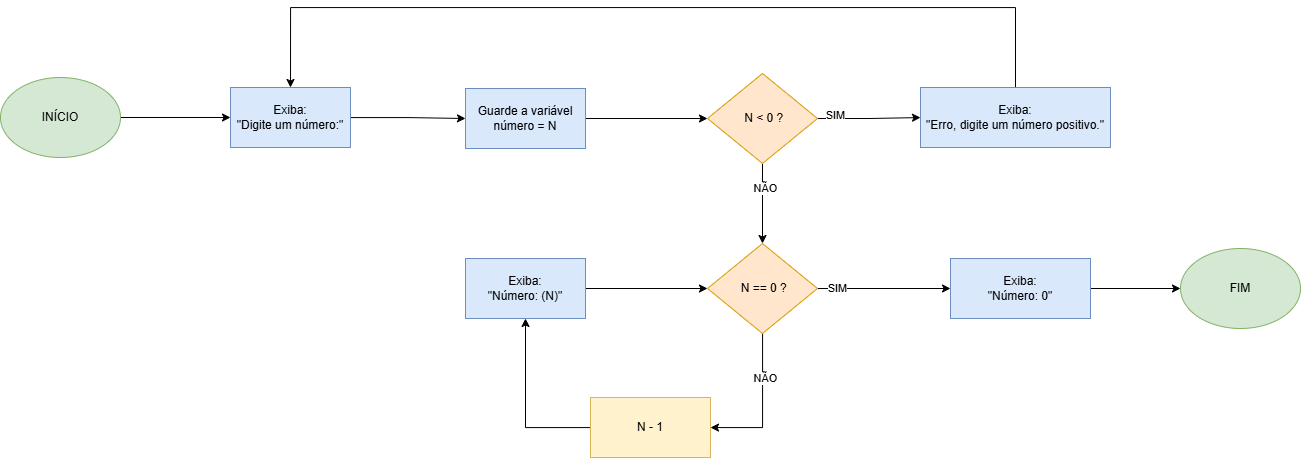

The diagram above was exported from draw.io. Its source (the exported page's mxGraphModel, read from the mxfile embedded in the PNG):
<mxGraphModel dx="1251" dy="1737" grid="1" gridSize="10" guides="1" tooltips="1" connect="1" arrows="1" fold="1" page="1" pageScale="1" pageWidth="827" pageHeight="1169" math="0" shadow="0">
  <root>
    <mxCell id="0" />
    <mxCell id="1" parent="0" />
    <mxCell id="PuFyZbAFdC_62iU6Tkgz-2" style="edgeStyle=orthogonalEdgeStyle;rounded=0;orthogonalLoop=1;jettySize=auto;html=1;" parent="1" source="t2rfJw3vpu_88cM8lmbK-1" target="PuFyZbAFdC_62iU6Tkgz-1" edge="1">
      <mxGeometry relative="1" as="geometry" />
    </mxCell>
    <mxCell id="t2rfJw3vpu_88cM8lmbK-1" value="INÍCIO" style="ellipse;whiteSpace=wrap;html=1;fillColor=#d5e8d4;strokeColor=#82b366;" parent="1" vertex="1">
      <mxGeometry x="10" y="30" width="120" height="80" as="geometry" />
    </mxCell>
    <mxCell id="PuFyZbAFdC_62iU6Tkgz-4" value="" style="edgeStyle=orthogonalEdgeStyle;rounded=0;orthogonalLoop=1;jettySize=auto;html=1;" parent="1" source="PuFyZbAFdC_62iU6Tkgz-1" target="PuFyZbAFdC_62iU6Tkgz-3" edge="1">
      <mxGeometry relative="1" as="geometry" />
    </mxCell>
    <mxCell id="PuFyZbAFdC_62iU6Tkgz-1" value="Exiba:&lt;div&gt;&quot;Digite um número:&quot;&lt;/div&gt;" style="rounded=0;whiteSpace=wrap;html=1;fillColor=#dae8fc;strokeColor=#6c8ebf;" parent="1" vertex="1">
      <mxGeometry x="240" y="40" width="120" height="60" as="geometry" />
    </mxCell>
    <mxCell id="PuFyZbAFdC_62iU6Tkgz-17" value="" style="edgeStyle=orthogonalEdgeStyle;rounded=0;orthogonalLoop=1;jettySize=auto;html=1;" parent="1" source="PuFyZbAFdC_62iU6Tkgz-3" target="PuFyZbAFdC_62iU6Tkgz-16" edge="1">
      <mxGeometry relative="1" as="geometry" />
    </mxCell>
    <mxCell id="PuFyZbAFdC_62iU6Tkgz-3" value="Guarde a variável&lt;div&gt;número = N&lt;/div&gt;" style="whiteSpace=wrap;html=1;rounded=0;fillColor=#dae8fc;strokeColor=#6c8ebf;" parent="1" vertex="1">
      <mxGeometry x="475" y="41" width="120" height="60" as="geometry" />
    </mxCell>
    <mxCell id="PuFyZbAFdC_62iU6Tkgz-19" value="" style="edgeStyle=orthogonalEdgeStyle;rounded=0;orthogonalLoop=1;jettySize=auto;html=1;" parent="1" source="PuFyZbAFdC_62iU6Tkgz-16" target="PuFyZbAFdC_62iU6Tkgz-18" edge="1">
      <mxGeometry relative="1" as="geometry" />
    </mxCell>
    <mxCell id="PuFyZbAFdC_62iU6Tkgz-22" value="SIM" style="edgeLabel;html=1;align=center;verticalAlign=middle;resizable=0;points=[];" parent="PuFyZbAFdC_62iU6Tkgz-19" vertex="1" connectable="0">
      <mxGeometry x="-0.6545" y="4" relative="1" as="geometry">
        <mxPoint as="offset" />
      </mxGeometry>
    </mxCell>
    <mxCell id="PuFyZbAFdC_62iU6Tkgz-25" value="" style="edgeStyle=orthogonalEdgeStyle;rounded=0;orthogonalLoop=1;jettySize=auto;html=1;" parent="1" source="PuFyZbAFdC_62iU6Tkgz-16" target="PuFyZbAFdC_62iU6Tkgz-24" edge="1">
      <mxGeometry relative="1" as="geometry" />
    </mxCell>
    <mxCell id="PuFyZbAFdC_62iU6Tkgz-26" value="NÃO" style="edgeLabel;html=1;align=center;verticalAlign=middle;resizable=0;points=[];" parent="PuFyZbAFdC_62iU6Tkgz-25" vertex="1" connectable="0">
      <mxGeometry x="-0.3917" y="2" relative="1" as="geometry">
        <mxPoint as="offset" />
      </mxGeometry>
    </mxCell>
    <mxCell id="PuFyZbAFdC_62iU6Tkgz-16" value="&amp;nbsp;N &amp;lt; 0 ?" style="rhombus;whiteSpace=wrap;html=1;fillColor=#ffe6cc;strokeColor=#d79b00;rounded=0;" parent="1" vertex="1">
      <mxGeometry x="717" y="26" width="110" height="90" as="geometry" />
    </mxCell>
    <mxCell id="PuFyZbAFdC_62iU6Tkgz-23" style="edgeStyle=orthogonalEdgeStyle;rounded=0;orthogonalLoop=1;jettySize=auto;html=1;entryX=0.5;entryY=0;entryDx=0;entryDy=0;" parent="1" source="PuFyZbAFdC_62iU6Tkgz-18" target="PuFyZbAFdC_62iU6Tkgz-1" edge="1">
      <mxGeometry relative="1" as="geometry">
        <Array as="points">
          <mxPoint x="1025" y="-40" />
          <mxPoint x="300" y="-40" />
        </Array>
      </mxGeometry>
    </mxCell>
    <mxCell id="PuFyZbAFdC_62iU6Tkgz-18" value="Exiba:&lt;div&gt;&quot;Erro, digite um número positivo.&quot;&lt;/div&gt;" style="whiteSpace=wrap;html=1;fillColor=#dae8fc;strokeColor=#6c8ebf;rounded=0;" parent="1" vertex="1">
      <mxGeometry x="930" y="40" width="190" height="60" as="geometry" />
    </mxCell>
    <mxCell id="PuFyZbAFdC_62iU6Tkgz-28" value="" style="edgeStyle=orthogonalEdgeStyle;rounded=0;orthogonalLoop=1;jettySize=auto;html=1;" parent="1" source="PuFyZbAFdC_62iU6Tkgz-24" target="PuFyZbAFdC_62iU6Tkgz-27" edge="1">
      <mxGeometry relative="1" as="geometry" />
    </mxCell>
    <mxCell id="PuFyZbAFdC_62iU6Tkgz-29" value="SIM" style="edgeLabel;html=1;align=center;verticalAlign=middle;resizable=0;points=[];" parent="PuFyZbAFdC_62iU6Tkgz-28" vertex="1" connectable="0">
      <mxGeometry x="-0.6923" y="1" relative="1" as="geometry">
        <mxPoint x="-1" as="offset" />
      </mxGeometry>
    </mxCell>
    <mxCell id="PuFyZbAFdC_62iU6Tkgz-31" value="" style="edgeStyle=orthogonalEdgeStyle;rounded=0;orthogonalLoop=1;jettySize=auto;html=1;" parent="1" source="PuFyZbAFdC_62iU6Tkgz-24" target="PuFyZbAFdC_62iU6Tkgz-30" edge="1">
      <mxGeometry relative="1" as="geometry">
        <Array as="points">
          <mxPoint x="772" y="380" />
        </Array>
      </mxGeometry>
    </mxCell>
    <mxCell id="PuFyZbAFdC_62iU6Tkgz-32" value="NÃO" style="edgeLabel;html=1;align=center;verticalAlign=middle;resizable=0;points=[];" parent="PuFyZbAFdC_62iU6Tkgz-31" vertex="1" connectable="0">
      <mxGeometry x="-0.3964" y="2" relative="1" as="geometry">
        <mxPoint as="offset" />
      </mxGeometry>
    </mxCell>
    <mxCell id="PuFyZbAFdC_62iU6Tkgz-24" value="&amp;nbsp;N == 0 ?" style="rhombus;whiteSpace=wrap;html=1;fillColor=#ffe6cc;strokeColor=#d79b00;rounded=0;" parent="1" vertex="1">
      <mxGeometry x="717" y="196" width="110" height="90" as="geometry" />
    </mxCell>
    <mxCell id="cLHioYhyVmOuagHIPtLT-2" style="edgeStyle=orthogonalEdgeStyle;rounded=0;orthogonalLoop=1;jettySize=auto;html=1;" edge="1" parent="1" source="PuFyZbAFdC_62iU6Tkgz-27" target="cLHioYhyVmOuagHIPtLT-1">
      <mxGeometry relative="1" as="geometry" />
    </mxCell>
    <mxCell id="PuFyZbAFdC_62iU6Tkgz-27" value="Exiba:&lt;div&gt;&quot;Número: 0&quot;&lt;/div&gt;" style="whiteSpace=wrap;html=1;fillColor=#dae8fc;strokeColor=#6c8ebf;rounded=0;" parent="1" vertex="1">
      <mxGeometry x="960" y="211" width="140" height="60" as="geometry" />
    </mxCell>
    <mxCell id="PuFyZbAFdC_62iU6Tkgz-34" value="" style="edgeStyle=orthogonalEdgeStyle;rounded=0;orthogonalLoop=1;jettySize=auto;html=1;" parent="1" source="PuFyZbAFdC_62iU6Tkgz-30" target="PuFyZbAFdC_62iU6Tkgz-33" edge="1">
      <mxGeometry relative="1" as="geometry" />
    </mxCell>
    <mxCell id="PuFyZbAFdC_62iU6Tkgz-30" value="N - 1" style="whiteSpace=wrap;html=1;fillColor=#fff2cc;strokeColor=#d6b656;rounded=0;" parent="1" vertex="1">
      <mxGeometry x="600" y="350" width="120" height="60" as="geometry" />
    </mxCell>
    <mxCell id="PuFyZbAFdC_62iU6Tkgz-35" style="edgeStyle=orthogonalEdgeStyle;rounded=0;orthogonalLoop=1;jettySize=auto;html=1;entryX=0;entryY=0.5;entryDx=0;entryDy=0;" parent="1" source="PuFyZbAFdC_62iU6Tkgz-33" target="PuFyZbAFdC_62iU6Tkgz-24" edge="1">
      <mxGeometry relative="1" as="geometry" />
    </mxCell>
    <mxCell id="PuFyZbAFdC_62iU6Tkgz-33" value="Exiba:&lt;div&gt;&quot;Número: (N)&quot;&lt;/div&gt;" style="whiteSpace=wrap;html=1;fillColor=#dae8fc;strokeColor=#6c8ebf;rounded=0;" parent="1" vertex="1">
      <mxGeometry x="475" y="211" width="120" height="60" as="geometry" />
    </mxCell>
    <mxCell id="cLHioYhyVmOuagHIPtLT-1" value="FIM" style="ellipse;whiteSpace=wrap;html=1;fillColor=#d5e8d4;strokeColor=#82b366;" vertex="1" parent="1">
      <mxGeometry x="1190" y="201" width="120" height="80" as="geometry" />
    </mxCell>
  </root>
</mxGraphModel>